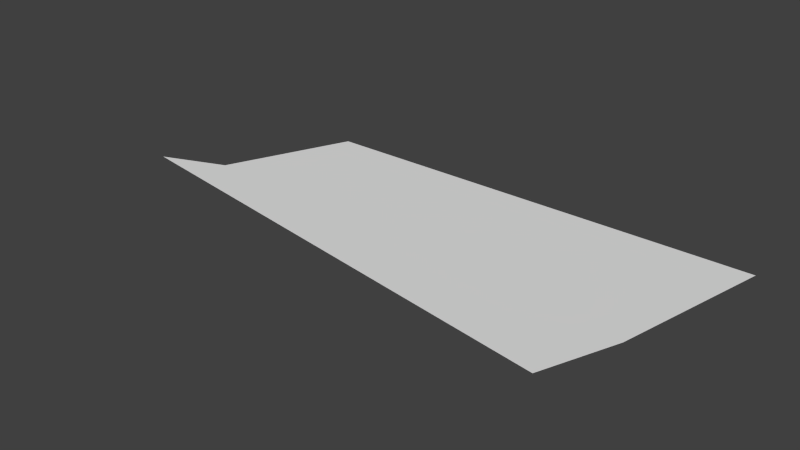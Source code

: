 # Source: texture-gen.blend  (saved by Blender 2.71.0; exported with 4.5.12 LTS)
import bpy
from mathutils import Matrix  # noqa: F401  (used for matrix-valued properties, if any)

bpy.ops.wm.read_factory_settings(use_empty=True)
scene = bpy.context.scene
scene.name = 'Scene'

# ---- collections
col_collection_1 = bpy.data.collections.new('Collection 1'); scene.collection.children.link(col_collection_1)

# ---- world
world_world = bpy.data.worlds.new('World'); scene.world = world_world
world_world.color = (0.05088, 0.05088, 0.05088)
world_world.use_sun_shadow = False
world_world.sun_shadow_jitter_overblur = 0.0
world_world.cycles.sampling_method = 'MANUAL'
world_world.cycles.sample_map_resolution = 256

# ---- meshes
me_plane = bpy.data.meshes.new('Plane')
me_plane.from_pydata([(-1.516, 0.1475, 0.0), (0.4678, 0.0228, 0.0), (-1.291, 0.6757, 0.0), (0.6092, 0.6923, 0.0), (-1.79, 0.03943, 0.0), (0.3431, -0.3015, 0.0)], [], [(0, 1, 3, 2), (1, 0, 4, 5)])
me_plane.use_remesh_preserve_volume = False
me_plane.use_remesh_preserve_attributes = False
me_plane.use_mirror_vertex_groups = False
me_plane.update()

# ---- objects
ob_plane = bpy.data.objects.new('Plane', me_plane)

# ---- transforms, parenting, visibility, modifiers, constraints
ob_plane.location = (0.0, 0.0, 0.0)
ob_plane.lineart.crease_threshold = 0.0

# ---- collection membership
col_collection_1.objects.link(ob_plane)

# ---- scene / render settings (as saved in the file)
scene.frame_start = 1; scene.frame_end = 250; scene.frame_set(1)
scene.render.engine = 'BLENDER_EEVEE_NEXT'
scene.render.resolution_percentage = 50
scene.render.dither_intensity = 0.0
scene.cycles.use_denoising = False
scene.cycles.samples = 10
scene.cycles.sampling_pattern = 'TABULATED_SOBOL'
scene.cycles.light_sampling_threshold = 0.0
scene.cycles.use_adaptive_sampling = False
scene.cycles.use_light_tree = False
scene.cycles.blur_glossy = 0.0
scene.cycles.volume_bounces = 1
scene.cycles.pixel_filter_type = 'GAUSSIAN'
scene.cycles.sample_clamp_indirect = 0.0
scene.view_settings.view_transform = 'Standard'
bpy.context.view_layer.update()

# ---- added for rendering (the .blend has no active camera and no usable light): camera, sun
cam_auto = bpy.data.cameras.new('AutoCamera')
cam_auto.lens = 50.0
cam_auto.sensor_width = 36.0
cam_auto.clip_end = 1000.0
ob_auto_camera = bpy.data.objects.new('AutoCamera', cam_auto)
scene.collection.objects.link(ob_auto_camera)
ob_auto_camera.location = (1.81227, -2.68778, 1.92213)
ob_auto_camera.rotation_euler = (1.09748, -7.21219e-08, 0.694738)
scene.camera = ob_auto_camera
light_auto_sun = bpy.data.lights.new('AutoSun', 'SUN')
light_auto_sun.energy = 3.0
light_auto_sun.angle = 0.0523599
ob_auto_sun = bpy.data.objects.new('AutoSun', light_auto_sun)
scene.collection.objects.link(ob_auto_sun)
ob_auto_sun.rotation_euler = (0.872665, 0.174533, 0.523599)
bpy.context.view_layer.update()

